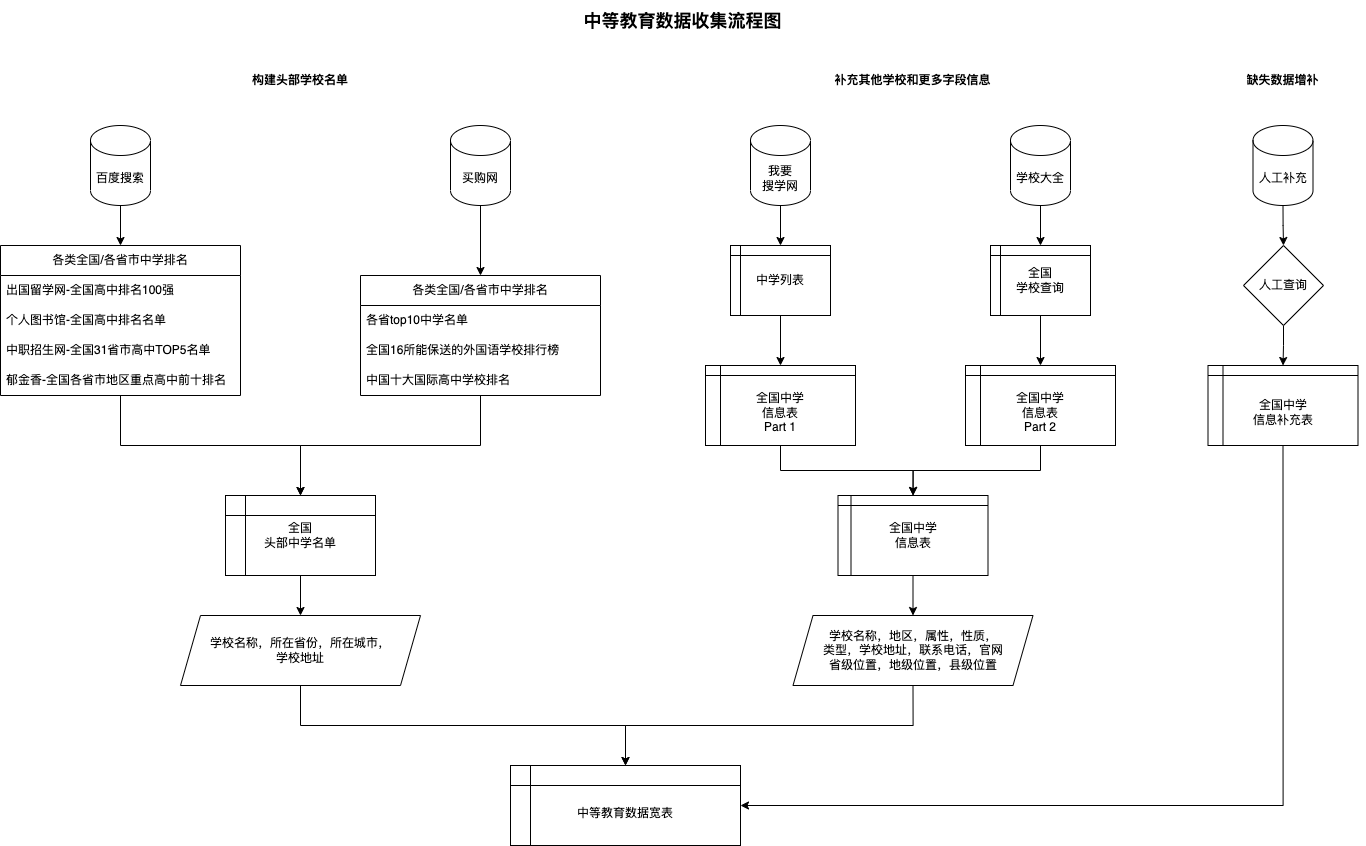

The diagram above was exported from draw.io. Its source (the exported page's mxGraphModel, read from the mxfile embedded in the PNG):
<mxGraphModel dx="2338" dy="1050" grid="1" gridSize="10" guides="1" tooltips="1" connect="1" arrows="1" fold="1" page="1" pageScale="1" pageWidth="1500" pageHeight="900" math="0" shadow="0">
  <root>
    <mxCell id="0" />
    <mxCell id="1" parent="0" />
    <mxCell id="mv9f9bP3nl43zWjRMXDZ-7" style="edgeStyle=orthogonalEdgeStyle;rounded=0;orthogonalLoop=1;jettySize=auto;html=1;exitX=0.5;exitY=1;exitDx=0;exitDy=0;exitPerimeter=0;" parent="1" source="mv9f9bP3nl43zWjRMXDZ-1" target="mv9f9bP3nl43zWjRMXDZ-3" edge="1">
      <mxGeometry relative="1" as="geometry" />
    </mxCell>
    <mxCell id="mv9f9bP3nl43zWjRMXDZ-1" value="百度搜索" style="shape=cylinder3;whiteSpace=wrap;html=1;boundedLbl=1;backgroundOutline=1;size=15;" parent="1" vertex="1">
      <mxGeometry x="158" y="153" width="60" height="80" as="geometry" />
    </mxCell>
    <mxCell id="mv9f9bP3nl43zWjRMXDZ-2" value="&lt;b&gt;构建头部学校名单&lt;/b&gt;" style="text;html=1;strokeColor=none;fillColor=none;align=center;verticalAlign=middle;whiteSpace=wrap;rounded=0;" parent="1" vertex="1">
      <mxGeometry x="318" y="93" width="100" height="30" as="geometry" />
    </mxCell>
    <mxCell id="mv9f9bP3nl43zWjRMXDZ-3" value="各类全国/各省市中学排名" style="swimlane;fontStyle=0;childLayout=stackLayout;horizontal=1;startSize=30;horizontalStack=0;resizeParent=1;resizeParentMax=0;resizeLast=0;collapsible=1;marginBottom=0;whiteSpace=wrap;html=1;" parent="1" vertex="1">
      <mxGeometry x="68" y="273" width="240" height="150" as="geometry" />
    </mxCell>
    <mxCell id="mv9f9bP3nl43zWjRMXDZ-4" value="出国留学网-全国高中排名100强" style="text;strokeColor=none;fillColor=none;align=left;verticalAlign=middle;spacingLeft=4;spacingRight=4;overflow=hidden;points=[[0,0.5],[1,0.5]];portConstraint=eastwest;rotatable=0;whiteSpace=wrap;html=1;" parent="mv9f9bP3nl43zWjRMXDZ-3" vertex="1">
      <mxGeometry y="30" width="240" height="30" as="geometry" />
    </mxCell>
    <mxCell id="mv9f9bP3nl43zWjRMXDZ-5" value="个人图书馆-全国高中排名名单" style="text;strokeColor=none;fillColor=none;align=left;verticalAlign=middle;spacingLeft=4;spacingRight=4;overflow=hidden;points=[[0,0.5],[1,0.5]];portConstraint=eastwest;rotatable=0;whiteSpace=wrap;html=1;" parent="mv9f9bP3nl43zWjRMXDZ-3" vertex="1">
      <mxGeometry y="60" width="240" height="30" as="geometry" />
    </mxCell>
    <mxCell id="mv9f9bP3nl43zWjRMXDZ-6" value="中职招生网-全国31省市高中TOP5名单" style="text;strokeColor=none;fillColor=none;align=left;verticalAlign=middle;spacingLeft=4;spacingRight=4;overflow=hidden;points=[[0,0.5],[1,0.5]];portConstraint=eastwest;rotatable=0;whiteSpace=wrap;html=1;" parent="mv9f9bP3nl43zWjRMXDZ-3" vertex="1">
      <mxGeometry y="90" width="240" height="30" as="geometry" />
    </mxCell>
    <mxCell id="mv9f9bP3nl43zWjRMXDZ-9" value="郁金香-全国各省市地区重点高中前十排名" style="text;strokeColor=none;fillColor=none;align=left;verticalAlign=middle;spacingLeft=4;spacingRight=4;overflow=hidden;points=[[0,0.5],[1,0.5]];portConstraint=eastwest;rotatable=0;whiteSpace=wrap;html=1;" parent="mv9f9bP3nl43zWjRMXDZ-3" vertex="1">
      <mxGeometry y="120" width="240" height="30" as="geometry" />
    </mxCell>
    <mxCell id="mv9f9bP3nl43zWjRMXDZ-17" style="edgeStyle=orthogonalEdgeStyle;rounded=0;orthogonalLoop=1;jettySize=auto;html=1;exitX=0.5;exitY=1;exitDx=0;exitDy=0;exitPerimeter=0;" parent="1" source="mv9f9bP3nl43zWjRMXDZ-10" target="mv9f9bP3nl43zWjRMXDZ-12" edge="1">
      <mxGeometry relative="1" as="geometry" />
    </mxCell>
    <mxCell id="mv9f9bP3nl43zWjRMXDZ-10" value="买购网" style="shape=cylinder3;whiteSpace=wrap;html=1;boundedLbl=1;backgroundOutline=1;size=15;" parent="1" vertex="1">
      <mxGeometry x="518" y="153" width="60" height="80" as="geometry" />
    </mxCell>
    <mxCell id="mv9f9bP3nl43zWjRMXDZ-12" value="各类全国/各省市中学排名" style="swimlane;fontStyle=0;childLayout=stackLayout;horizontal=1;startSize=30;horizontalStack=0;resizeParent=1;resizeParentMax=0;resizeLast=0;collapsible=1;marginBottom=0;whiteSpace=wrap;html=1;" parent="1" vertex="1">
      <mxGeometry x="428" y="303" width="240" height="120" as="geometry" />
    </mxCell>
    <mxCell id="mv9f9bP3nl43zWjRMXDZ-13" value="各省top10中学名单" style="text;strokeColor=none;fillColor=none;align=left;verticalAlign=middle;spacingLeft=4;spacingRight=4;overflow=hidden;points=[[0,0.5],[1,0.5]];portConstraint=eastwest;rotatable=0;whiteSpace=wrap;html=1;" parent="mv9f9bP3nl43zWjRMXDZ-12" vertex="1">
      <mxGeometry y="30" width="240" height="30" as="geometry" />
    </mxCell>
    <mxCell id="mv9f9bP3nl43zWjRMXDZ-14" value="全国16所能保送的外国语学校排行榜" style="text;strokeColor=none;fillColor=none;align=left;verticalAlign=middle;spacingLeft=4;spacingRight=4;overflow=hidden;points=[[0,0.5],[1,0.5]];portConstraint=eastwest;rotatable=0;whiteSpace=wrap;html=1;" parent="mv9f9bP3nl43zWjRMXDZ-12" vertex="1">
      <mxGeometry y="60" width="240" height="30" as="geometry" />
    </mxCell>
    <mxCell id="mv9f9bP3nl43zWjRMXDZ-15" value="中国十大国际高中学校排名" style="text;strokeColor=none;fillColor=none;align=left;verticalAlign=middle;spacingLeft=4;spacingRight=4;overflow=hidden;points=[[0,0.5],[1,0.5]];portConstraint=eastwest;rotatable=0;whiteSpace=wrap;html=1;" parent="mv9f9bP3nl43zWjRMXDZ-12" vertex="1">
      <mxGeometry y="90" width="240" height="30" as="geometry" />
    </mxCell>
    <mxCell id="mv9f9bP3nl43zWjRMXDZ-23" style="edgeStyle=orthogonalEdgeStyle;rounded=0;orthogonalLoop=1;jettySize=auto;html=1;exitX=0.5;exitY=1;exitDx=0;exitDy=0;" parent="1" source="mv9f9bP3nl43zWjRMXDZ-18" target="mv9f9bP3nl43zWjRMXDZ-21" edge="1">
      <mxGeometry relative="1" as="geometry" />
    </mxCell>
    <mxCell id="mv9f9bP3nl43zWjRMXDZ-18" value="全国&lt;br&gt;头部中学名单" style="shape=internalStorage;whiteSpace=wrap;html=1;backgroundOutline=1;" parent="1" vertex="1">
      <mxGeometry x="293" y="523" width="150" height="80" as="geometry" />
    </mxCell>
    <mxCell id="mv9f9bP3nl43zWjRMXDZ-20" style="edgeStyle=orthogonalEdgeStyle;rounded=0;orthogonalLoop=1;jettySize=auto;html=1;exitX=0.5;exitY=1;exitDx=0;exitDy=0;entryX=0.5;entryY=0;entryDx=0;entryDy=0;exitPerimeter=0;" parent="1" source="mv9f9bP3nl43zWjRMXDZ-9" target="mv9f9bP3nl43zWjRMXDZ-18" edge="1">
      <mxGeometry relative="1" as="geometry" />
    </mxCell>
    <mxCell id="mv9f9bP3nl43zWjRMXDZ-50" style="edgeStyle=orthogonalEdgeStyle;rounded=0;orthogonalLoop=1;jettySize=auto;html=1;exitX=0.5;exitY=1;exitDx=0;exitDy=0;entryX=0.5;entryY=0;entryDx=0;entryDy=0;" parent="1" source="mv9f9bP3nl43zWjRMXDZ-21" target="mv9f9bP3nl43zWjRMXDZ-49" edge="1">
      <mxGeometry relative="1" as="geometry" />
    </mxCell>
    <mxCell id="mv9f9bP3nl43zWjRMXDZ-21" value="学校名称，所在省份，所在城市，&lt;br&gt;学校地址" style="shape=parallelogram;perimeter=parallelogramPerimeter;whiteSpace=wrap;html=1;fixedSize=1;" parent="1" vertex="1">
      <mxGeometry x="248" y="643" width="240" height="70" as="geometry" />
    </mxCell>
    <mxCell id="mv9f9bP3nl43zWjRMXDZ-22" style="edgeStyle=orthogonalEdgeStyle;rounded=0;orthogonalLoop=1;jettySize=auto;html=1;exitX=0.5;exitY=1;exitDx=0;exitDy=0;entryX=0.5;entryY=0;entryDx=0;entryDy=0;exitPerimeter=0;" parent="1" source="mv9f9bP3nl43zWjRMXDZ-15" target="mv9f9bP3nl43zWjRMXDZ-18" edge="1">
      <mxGeometry relative="1" as="geometry" />
    </mxCell>
    <mxCell id="mv9f9bP3nl43zWjRMXDZ-26" style="edgeStyle=orthogonalEdgeStyle;rounded=0;orthogonalLoop=1;jettySize=auto;html=1;exitX=0.5;exitY=1;exitDx=0;exitDy=0;exitPerimeter=0;" parent="1" source="mv9f9bP3nl43zWjRMXDZ-24" target="mv9f9bP3nl43zWjRMXDZ-25" edge="1">
      <mxGeometry relative="1" as="geometry" />
    </mxCell>
    <mxCell id="mv9f9bP3nl43zWjRMXDZ-24" value="我要&lt;br&gt;搜学网" style="shape=cylinder3;whiteSpace=wrap;html=1;boundedLbl=1;backgroundOutline=1;size=15;" parent="1" vertex="1">
      <mxGeometry x="818" y="153" width="60" height="80" as="geometry" />
    </mxCell>
    <mxCell id="mv9f9bP3nl43zWjRMXDZ-28" style="edgeStyle=orthogonalEdgeStyle;rounded=0;orthogonalLoop=1;jettySize=auto;html=1;exitX=0.5;exitY=1;exitDx=0;exitDy=0;entryX=0.5;entryY=0;entryDx=0;entryDy=0;" parent="1" source="mv9f9bP3nl43zWjRMXDZ-25" target="mv9f9bP3nl43zWjRMXDZ-27" edge="1">
      <mxGeometry relative="1" as="geometry" />
    </mxCell>
    <mxCell id="mv9f9bP3nl43zWjRMXDZ-25" value="中学列表" style="shape=internalStorage;whiteSpace=wrap;html=1;backgroundOutline=1;dx=10;dy=10;" parent="1" vertex="1">
      <mxGeometry x="798" y="273" width="100" height="70" as="geometry" />
    </mxCell>
    <mxCell id="mv9f9bP3nl43zWjRMXDZ-36" style="edgeStyle=orthogonalEdgeStyle;rounded=0;orthogonalLoop=1;jettySize=auto;html=1;exitX=0.5;exitY=1;exitDx=0;exitDy=0;" parent="1" source="mv9f9bP3nl43zWjRMXDZ-27" target="mv9f9bP3nl43zWjRMXDZ-34" edge="1">
      <mxGeometry relative="1" as="geometry" />
    </mxCell>
    <mxCell id="mv9f9bP3nl43zWjRMXDZ-27" value="&lt;br&gt;全国中学&lt;br&gt;信息表&lt;br&gt;Part 1" style="shape=internalStorage;whiteSpace=wrap;html=1;backgroundOutline=1;dx=15;dy=10;" parent="1" vertex="1">
      <mxGeometry x="773" y="393" width="150" height="80" as="geometry" />
    </mxCell>
    <mxCell id="mv9f9bP3nl43zWjRMXDZ-31" style="edgeStyle=orthogonalEdgeStyle;rounded=0;orthogonalLoop=1;jettySize=auto;html=1;exitX=0.5;exitY=1;exitDx=0;exitDy=0;exitPerimeter=0;entryX=0.5;entryY=0;entryDx=0;entryDy=0;" parent="1" source="mv9f9bP3nl43zWjRMXDZ-29" target="mv9f9bP3nl43zWjRMXDZ-30" edge="1">
      <mxGeometry relative="1" as="geometry" />
    </mxCell>
    <mxCell id="mv9f9bP3nl43zWjRMXDZ-29" value="学校大全" style="shape=cylinder3;whiteSpace=wrap;html=1;boundedLbl=1;backgroundOutline=1;size=15;" parent="1" vertex="1">
      <mxGeometry x="1078" y="153" width="60" height="80" as="geometry" />
    </mxCell>
    <mxCell id="mv9f9bP3nl43zWjRMXDZ-33" style="edgeStyle=orthogonalEdgeStyle;rounded=0;orthogonalLoop=1;jettySize=auto;html=1;exitX=0.5;exitY=1;exitDx=0;exitDy=0;" parent="1" source="mv9f9bP3nl43zWjRMXDZ-30" target="mv9f9bP3nl43zWjRMXDZ-32" edge="1">
      <mxGeometry relative="1" as="geometry" />
    </mxCell>
    <mxCell id="mv9f9bP3nl43zWjRMXDZ-30" value="全国&lt;br&gt;学校查询" style="shape=internalStorage;whiteSpace=wrap;html=1;backgroundOutline=1;dx=10;dy=10;" parent="1" vertex="1">
      <mxGeometry x="1058" y="273" width="100" height="70" as="geometry" />
    </mxCell>
    <mxCell id="mv9f9bP3nl43zWjRMXDZ-39" style="edgeStyle=orthogonalEdgeStyle;rounded=0;orthogonalLoop=1;jettySize=auto;html=1;exitX=0.5;exitY=1;exitDx=0;exitDy=0;entryX=0.5;entryY=0;entryDx=0;entryDy=0;" parent="1" source="mv9f9bP3nl43zWjRMXDZ-32" target="mv9f9bP3nl43zWjRMXDZ-34" edge="1">
      <mxGeometry relative="1" as="geometry" />
    </mxCell>
    <mxCell id="mv9f9bP3nl43zWjRMXDZ-32" value="&lt;br&gt;全国中学&lt;br&gt;信息表&lt;br&gt;Part 2" style="shape=internalStorage;whiteSpace=wrap;html=1;backgroundOutline=1;dx=15;dy=10;" parent="1" vertex="1">
      <mxGeometry x="1033" y="393" width="150" height="80" as="geometry" />
    </mxCell>
    <mxCell id="mv9f9bP3nl43zWjRMXDZ-41" style="edgeStyle=orthogonalEdgeStyle;rounded=0;orthogonalLoop=1;jettySize=auto;html=1;exitX=0.5;exitY=1;exitDx=0;exitDy=0;" parent="1" source="mv9f9bP3nl43zWjRMXDZ-34" target="mv9f9bP3nl43zWjRMXDZ-40" edge="1">
      <mxGeometry relative="1" as="geometry" />
    </mxCell>
    <mxCell id="mv9f9bP3nl43zWjRMXDZ-34" value="全国中学&lt;br&gt;信息表" style="shape=internalStorage;whiteSpace=wrap;html=1;backgroundOutline=1;dx=13;dy=10;" parent="1" vertex="1">
      <mxGeometry x="905.5" y="523" width="150" height="80" as="geometry" />
    </mxCell>
    <mxCell id="mv9f9bP3nl43zWjRMXDZ-35" value="&lt;b&gt;补充其他学校和更多字段信息&lt;/b&gt;" style="text;html=1;strokeColor=none;fillColor=none;align=center;verticalAlign=middle;whiteSpace=wrap;rounded=0;" parent="1" vertex="1">
      <mxGeometry x="898" y="93" width="165" height="30" as="geometry" />
    </mxCell>
    <mxCell id="mv9f9bP3nl43zWjRMXDZ-51" style="edgeStyle=orthogonalEdgeStyle;rounded=0;orthogonalLoop=1;jettySize=auto;html=1;exitX=0.5;exitY=1;exitDx=0;exitDy=0;" parent="1" source="mv9f9bP3nl43zWjRMXDZ-40" target="mv9f9bP3nl43zWjRMXDZ-49" edge="1">
      <mxGeometry relative="1" as="geometry" />
    </mxCell>
    <mxCell id="mv9f9bP3nl43zWjRMXDZ-40" value="学校名称，地区，属性，性质，&lt;br&gt;类型，学校地址，联系电话，官网&lt;br&gt;省级位置，地级位置，县级位置" style="shape=parallelogram;perimeter=parallelogramPerimeter;whiteSpace=wrap;html=1;fixedSize=1;" parent="1" vertex="1">
      <mxGeometry x="860.5" y="643" width="240" height="70" as="geometry" />
    </mxCell>
    <mxCell id="mv9f9bP3nl43zWjRMXDZ-42" value="&lt;b&gt;缺失数据增补&lt;/b&gt;" style="text;html=1;strokeColor=none;fillColor=none;align=center;verticalAlign=middle;whiteSpace=wrap;rounded=0;" parent="1" vertex="1">
      <mxGeometry x="1268" y="93" width="165" height="30" as="geometry" />
    </mxCell>
    <mxCell id="mv9f9bP3nl43zWjRMXDZ-47" style="edgeStyle=orthogonalEdgeStyle;rounded=0;orthogonalLoop=1;jettySize=auto;html=1;exitX=0.5;exitY=1;exitDx=0;exitDy=0;exitPerimeter=0;" parent="1" source="mv9f9bP3nl43zWjRMXDZ-43" target="mv9f9bP3nl43zWjRMXDZ-44" edge="1">
      <mxGeometry relative="1" as="geometry" />
    </mxCell>
    <mxCell id="mv9f9bP3nl43zWjRMXDZ-43" value="人工补充" style="shape=cylinder3;whiteSpace=wrap;html=1;boundedLbl=1;backgroundOutline=1;size=15;" parent="1" vertex="1">
      <mxGeometry x="1320.5" y="153" width="60" height="80" as="geometry" />
    </mxCell>
    <mxCell id="mv9f9bP3nl43zWjRMXDZ-48" style="edgeStyle=orthogonalEdgeStyle;rounded=0;orthogonalLoop=1;jettySize=auto;html=1;exitX=0.5;exitY=1;exitDx=0;exitDy=0;entryX=0.5;entryY=0;entryDx=0;entryDy=0;" parent="1" source="mv9f9bP3nl43zWjRMXDZ-44" target="mv9f9bP3nl43zWjRMXDZ-46" edge="1">
      <mxGeometry relative="1" as="geometry" />
    </mxCell>
    <mxCell id="mv9f9bP3nl43zWjRMXDZ-44" value="人工查询" style="rhombus;whiteSpace=wrap;html=1;" parent="1" vertex="1">
      <mxGeometry x="1311" y="273" width="80" height="80" as="geometry" />
    </mxCell>
    <mxCell id="mv9f9bP3nl43zWjRMXDZ-52" style="edgeStyle=orthogonalEdgeStyle;rounded=0;orthogonalLoop=1;jettySize=auto;html=1;exitX=0.5;exitY=1;exitDx=0;exitDy=0;entryX=1;entryY=0.5;entryDx=0;entryDy=0;" parent="1" source="mv9f9bP3nl43zWjRMXDZ-46" target="mv9f9bP3nl43zWjRMXDZ-49" edge="1">
      <mxGeometry relative="1" as="geometry" />
    </mxCell>
    <mxCell id="mv9f9bP3nl43zWjRMXDZ-46" value="&lt;br&gt;全国中学&lt;br&gt;信息补充表" style="shape=internalStorage;whiteSpace=wrap;html=1;backgroundOutline=1;dx=15;dy=10;" parent="1" vertex="1">
      <mxGeometry x="1275.5" y="393" width="150" height="80" as="geometry" />
    </mxCell>
    <mxCell id="mv9f9bP3nl43zWjRMXDZ-49" value="&lt;br&gt;中等教育数据宽表" style="shape=internalStorage;whiteSpace=wrap;html=1;backgroundOutline=1;" parent="1" vertex="1">
      <mxGeometry x="578" y="793" width="230" height="80" as="geometry" />
    </mxCell>
    <mxCell id="hPredUbpPgm6YYBOGjFJ-1" value="&lt;font style=&quot;font-size: 18px;&quot;&gt;&lt;b&gt;中等教育数据收集流程图&lt;/b&gt;&lt;/font&gt;" style="text;html=1;align=center;verticalAlign=middle;resizable=0;points=[];autosize=1;strokeColor=none;fillColor=none;" vertex="1" parent="1">
      <mxGeometry x="640" y="28" width="220" height="40" as="geometry" />
    </mxCell>
  </root>
</mxGraphModel>